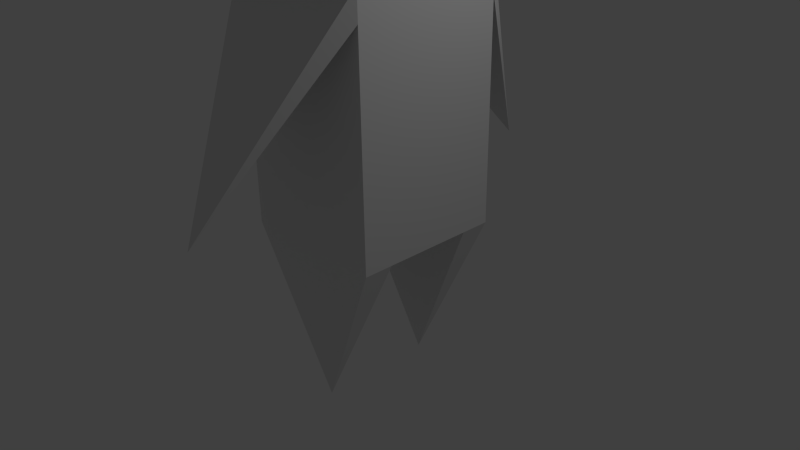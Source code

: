 # Source: PlayerCharacter7.blend  (saved by Blender 2.72.0; exported with 4.5.12 LTS)
import bpy
from mathutils import Matrix  # noqa: F401  (used for matrix-valued properties, if any)

bpy.ops.wm.read_factory_settings(use_empty=True)
scene = bpy.context.scene
scene.name = 'Scene'

# ---- collections
col_collection_1 = bpy.data.collections.new('Collection 1'); scene.collection.children.link(col_collection_1)
col_collection_6 = bpy.data.collections.new('Collection 6'); scene.collection.children.link(col_collection_6)
col_collection_20 = bpy.data.collections.new('Collection 20'); scene.collection.children.link(col_collection_20)
col_collection_20.hide_render = True
col_collection_20.hide_viewport = True

# ---- world
world_world = bpy.data.worlds.new('World'); scene.world = world_world
world_world.color = (0.05088, 0.05088, 0.05088)
world_world.use_sun_shadow = False
world_world.sun_shadow_jitter_overblur = 0.0
world_world.cycles.sampling_method = 'MANUAL'
world_world.cycles.sample_map_resolution = 256

# ---- cameras
cam_camera = bpy.data.cameras.new('Camera')
cam_camera.clip_end = 100.0
cam_camera.lens = 35.0
cam_camera.sensor_width = 32.0
cam_camera.sensor_height = 18.0
cam_camera.ortho_scale = 7.314
cam_camera.dof.focus_distance = 0.0
cam_camera.dof.aperture_fstop = 128.0

# ---- lights
light_lamp = bpy.data.lights.new('Lamp', 'POINT')
light_lamp.transmission_factor = 0.0
light_lamp.cutoff_distance = 30.0
light_lamp.energy = 100.0
light_lamp.shadow_buffer_clip_start = 1.001
light_lamp.shadow_soft_size = 0.1
light_lamp.shadow_maximum_resolution = 0.006
light_lamp.use_absolute_resolution = True
light_lamp.cycles.use_multiple_importance_sampling = False

# ---- meshes
me_cube_001 = bpy.data.meshes.new('Cube.001')
me_cube_001.from_pydata([(-1.0, -0.9928, -1.0), (-1.0, 1.007, -1.0), (1.0, 1.007, -1.0), (1.0, -0.9928, -1.0), (-1.0, -0.9928, 1.0), (-1.0, 1.007, 1.0), (1.0, 1.007, 1.0), (1.0, -0.9928, 1.0), (-1.0, 0.007194, 1.0), (-1.0, 0.007194, -1.0), (1.0, 0.007194, 1.0), (1.0, 0.007194, -1.0), (-1.0, -0.9928, -4.299), (-1.0, 1.007, -4.299), (1.0, 1.007, -4.299), (1.0, -0.9928, -4.299), (-1.0, -0.9928, -1.086), (-1.0, 1.007, -1.086), (1.0, 1.007, -1.086), (1.0, -0.9928, -1.086), (-1.0, -0.6, -4.299), (1.0, -0.6, -4.299), (-1.0, 1.007, -1.457), (1.0, 1.007, -1.457), (-1.0, -0.9928, -1.457), (1.0, -0.9928, -1.457), (0.0, 2.603, -3.757), (0.0, -2.597, -3.757), (1.0, 0.6026, -4.299), (-1.0, 0.5974, -4.299), (0.0, -0.7964, -6.538), (0.0, 0.8036, -6.538)], [], [(7, 10, 6, 5, 8, 4), (5, 6, 2, 1), (4, 8, 5, 1, 9, 0), (7, 4, 0, 3), (9, 1, 2, 11), (16, 9, 17, 22, 13, 29, 20, 12, 24), (25, 24, 12, 15), (0, 9, 11, 3), (22, 23, 14, 13), (6, 10, 7, 3, 11, 2), (18, 11, 19, 25, 15, 21, 28, 14, 23), (11, 18, 17, 9), (19, 11, 9, 16), (24, 25, 27), (23, 22, 26), (18, 23, 26), (22, 17, 26), (17, 18, 26), (16, 24, 27), (19, 16, 27), (25, 19, 27), (29, 28, 21, 20), (13, 14, 31), (14, 28, 31), (29, 13, 31), (28, 29, 31), (20, 21, 30), (21, 15, 30), (15, 12, 30), (12, 20, 30)])
me_cube_001.materials.append(None)
me_cube_001.use_remesh_preserve_volume = False
me_cube_001.use_remesh_preserve_attributes = False
me_cube_001.use_mirror_vertex_groups = False
me_cube_001.update()
me_wgt_root = bpy.data.meshes.new('WGT-root')
me_wgt_root.from_pydata([(0.7071, 0.7071, 0.0), (0.7071, -0.7071, 0.0), (-0.7071, 0.7071, 0.0), (-0.7071, -0.7071, 0.0), (0.8315, 0.5556, 0.0), (0.8315, -0.5556, 0.0), (-0.8315, 0.5556, 0.0), (-0.8315, -0.5556, 0.0), (0.9239, 0.3827, 0.0), (0.9239, -0.3827, 0.0), (-0.9239, 0.3827, 0.0), (-0.9239, -0.3827, 0.0), (0.9808, 0.1951, 0.0), (0.9808, -0.1951, 0.0), (-0.9808, 0.1951, 0.0), (-0.9808, -0.1951, 0.0), (0.1951, 0.9808, 0.0), (0.1951, -0.9808, 0.0), (-0.1951, 0.9808, 0.0), (-0.1951, -0.9808, 0.0), (0.3827, 0.9239, 0.0), (0.3827, -0.9239, 0.0), (-0.3827, 0.9239, 0.0), (-0.3827, -0.9239, 0.0), (0.5556, 0.8315, 0.0), (0.5556, -0.8315, 0.0), (-0.5556, 0.8315, 0.0), (-0.5556, -0.8315, 0.0), (0.1951, 1.281, 0.0), (0.1951, -1.281, 0.0), (-0.1951, 1.281, 0.0), (-0.1951, -1.281, 0.0), (1.281, 0.1951, 0.0), (1.281, -0.1951, 0.0), (-1.281, 0.1951, 0.0), (-1.281, -0.1951, 0.0), (0.3951, 1.281, 0.0), (0.3951, -1.281, 0.0), (-0.3951, 1.281, 0.0), (-0.3951, -1.281, 0.0), (1.281, 0.3951, 0.0), (1.281, -0.3951, 0.0), (-1.281, 0.3951, 0.0), (-1.281, -0.3951, 0.0), (0.0, 1.581, 0.0), (0.0, -1.581, 0.0), (1.581, 0.0, 0.0), (-1.581, 0.0, 0.0)], [(0, 4), (1, 5), (2, 6), (3, 7), (4, 8), (5, 9), (6, 10), (7, 11), (8, 12), (9, 13), (10, 14), (11, 15), (16, 20), (17, 21), (18, 22), (19, 23), (20, 24), (21, 25), (22, 26), (23, 27), (0, 24), (1, 25), (2, 26), (3, 27), (16, 28), (17, 29), (18, 30), (19, 31), (12, 32), (13, 33), (14, 34), (15, 35), (28, 36), (29, 37), (30, 38), (31, 39), (32, 40), (33, 41), (34, 42), (35, 43), (36, 44), (37, 45), (38, 44), (39, 45), (40, 46), (41, 46), (42, 47), (43, 47)], [])
me_wgt_root.materials.append(None)
me_wgt_root.use_remesh_preserve_volume = False
me_wgt_root.use_remesh_preserve_attributes = False
me_wgt_root.use_mirror_vertex_groups = False
me_wgt_root.update()
arm_armature = bpy.data.armatures.new('Armature')  # bones are not reproduced

# ---- objects
ob_cube_001 = bpy.data.objects.new('Cube.001', me_cube_001)
ob_lamp = bpy.data.objects.new('Lamp', light_lamp)
ob_camera = bpy.data.objects.new('Camera', cam_camera)
ob_armature = bpy.data.objects.new('Armature', arm_armature)
ob_wgt_root = bpy.data.objects.new('WGT-root', me_wgt_root)

# ---- transforms, parenting, visibility, modifiers, constraints
ob_cube_001.parent = ob_armature
ob_cube_001.matrix_parent_inverse = Matrix(((1.0, 0.0, 0.0, -0.02181), (0.0, 1.0, 0.0, -0.1022), (0.0, 0.0, 1.0, -0.9375), (0.0, 0.0, 0.0, 1.0)))
ob_cube_001.location = (0.0, 0.0, 4.757)
ob_cube_001.lineart.crease_threshold = 0.0
_vg = ob_cube_001.vertex_groups.new(name='Body')
for _i, _w in zip([0, 1, 3, 9, 11, 12, 13, 14, 15, 16, 17, 18, 19, 20, 21, 22, 23, 24, 25, 28, 29], [0.0, 0.0, 0.0, 1.0, 0.9999, 0.9999, 1.0, 0.9999, 0.9972, 0.9918, 1.0, 0.9829, 0.9988, 0.9996, 0.9986, 1.0, 1.0, 1.0, 1.0, 1.0, 1.0]): _vg.add([_i], _w, 'REPLACE')
_vg = ob_cube_001.vertex_groups.new(name='Head')
for _i, _w in zip([0, 1, 2, 3, 4, 5, 6, 7, 8, 9, 10, 11, 16, 17, 18, 19, 22, 23, 24, 25], [1.0, 1.0, 0.9998, 0.9993, 1.0, 1.0, 1.0, 1.0, 1.0, 1.062e-28, 1.0, 2.414e-42, 1.903e-14, 1.079e-25, 1.595e-21, 0.0, 3.031e-24, 2.647e-08, 1.226e-14, 4.664e-08]): _vg.add([_i], _w, 'REPLACE')
_vg = ob_cube_001.vertex_groups.new(name='Left Arm')
for _i, _w in zip([0, 1, 2, 3, 9, 11, 12, 13, 14, 16, 17, 18, 20, 21, 22, 23, 24, 26, 28, 29, 30, 31], [3.054e-12, 3.972e-21, 1.135e-15, 0.0, 2.475e-20, 2.586e-16, 0.0, 4.956e-15, 3.527e-09, 0.0, 4.902e-15, 1.455e-21, 0.0, 0.0, 0.0, 0.0, 0.0, 1.0, 0.0, 1.581e-18, 0.0, 0.0]): _vg.add([_i], _w, 'REPLACE')
_vg = ob_cube_001.vertex_groups.new(name='Right Arm')
for _i, _w in zip([0, 1, 2, 3, 7, 9, 10, 11, 12, 13, 15, 16, 17, 18, 19, 20, 21, 22, 23, 24, 25, 27, 29, 30], [8.063e-15, 3.477e-08, 5.304e-08, 1.312e-11, 2.571e-09, 1.655e-11, 0.0, 8.361e-15, 2.479e-08, 0.0, 1.796e-17, 1.935e-13, 1.228e-11, 2.901e-06, 1.56e-12, 1.126e-14, 2.195e-07, 1.838e-15, 0.0, 4.551e-07, 1.617e-14, 1.0, 0.0, 0.0]): _vg.add([_i], _w, 'REPLACE')
_vg = ob_cube_001.vertex_groups.new(name='Right Leg')
for _i, _w in zip([0, 1, 2, 3, 5, 6, 8, 9, 11, 12, 13, 14, 15, 16, 17, 19, 20, 21, 22, 23, 24, 25, 26, 27, 28, 29, 30], [0.0, 0.0, 0.0, 0.0, 0.0, 0.0, 0.0, 0.0, 0.0, 1.538e-14, 1.996e-22, 0.0, 3.949e-23, 1.98e-06, 0.0, 0.0, 0.0, 1.358e-22, 0.0, 0.0, 3.487e-06, 9.718e-22, 0.0, 0.0, 7.013e-12, 2.939e-17, 0.997]): _vg.add([_i], _w, 'REPLACE')
_vg = ob_cube_001.vertex_groups.new(name='Left Leg')
for _i, _w in zip([0, 1, 2, 9, 11, 12, 13, 14, 15, 16, 17, 18, 20, 21, 22, 23, 24, 26, 28, 29, 31], [0.0, 0.0, 0.0, 0.0, 0.0, 5.4e-05, 4.037e-32, 0.0, 3.882e-12, 0.0, 3.926e-13, 5.486e-05, 1.124e-21, 3.964e-18, 6.646e-11, 1.15e-07, 0.0, 0.0, 6.622e-33, 2.138e-22, 1.0]): _vg.add([_i], _w, 'REPLACE')
_m = ob_cube_001.modifiers.new('Armature', 'ARMATURE')
_m.object = ob_armature
ob_lamp.location = (4.076, 1.005, 7.653)
ob_lamp.rotation_euler = (0.6503, 0.05522, 1.866)
ob_lamp.lock_rotations_4d = False
ob_lamp.empty_display_type = 'ARROWS'
ob_lamp.color = (0.0, 0.0, 0.0, 0.0)
ob_lamp.lineart.crease_threshold = 0.0
ob_camera.location = (7.481, -6.508, 7.093)
ob_camera.rotation_euler = (1.109, 0.01082, 0.8149)
ob_camera.lock_rotations_4d = False
ob_camera.empty_display_type = 'ARROWS'
ob_camera.color = (0.0, 0.0, 0.0, 0.0)
ob_camera.display_type = 'WIRE'
ob_camera.lineart.crease_threshold = 0.0
ob_armature.location = (0.02181, 0.1022, 2.687)
ob_armature.lineart.crease_threshold = 0.0
ob_wgt_root.location = (0.0, 0.0, 0.0)
ob_wgt_root.lineart.crease_threshold = 0.0

# ---- collection membership
col_collection_1.objects.link(ob_cube_001)
col_collection_1.objects.link(ob_lamp)
col_collection_1.objects.link(ob_camera)
col_collection_6.objects.link(ob_armature)
col_collection_20.objects.link(ob_wgt_root)

# ---- scene / render settings (as saved in the file)
scene.camera = ob_camera
scene.frame_start = 16; scene.frame_end = 76; scene.frame_set(16)
scene.render.engine = 'BLENDER_EEVEE_NEXT'
scene.render.resolution_percentage = 50
scene.render.dither_intensity = 0.0
scene.cycles.use_denoising = False
scene.cycles.samples = 10
scene.cycles.sampling_pattern = 'TABULATED_SOBOL'
scene.cycles.light_sampling_threshold = 0.0
scene.cycles.use_adaptive_sampling = False
scene.cycles.use_light_tree = False
scene.cycles.blur_glossy = 0.0
scene.cycles.pixel_filter_type = 'GAUSSIAN'
scene.cycles.sample_clamp_indirect = 0.0
scene.view_settings.view_transform = 'Standard'
bpy.context.view_layer.update()
